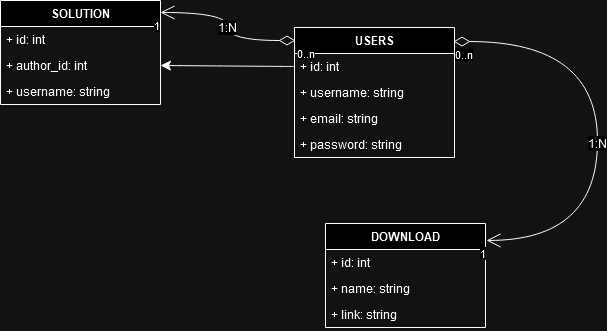

The diagram above was exported from draw.io. Its source (the exported page's mxGraphModel, read from the mxfile embedded in the PNG):
<mxGraphModel dx="1320" dy="607" grid="0" gridSize="10" guides="1" tooltips="1" connect="1" arrows="1" fold="1" page="0" pageScale="1" pageWidth="850" pageHeight="1100" math="0" shadow="0">
  <root>
    <mxCell id="0" />
    <mxCell id="1" parent="0" />
    <mxCell id="LUIe6QV-DMpMwWtgQcsk-13" value="SOLUTION" style="swimlane;fontStyle=1;align=center;verticalAlign=top;childLayout=stackLayout;horizontal=1;startSize=26;horizontalStack=0;resizeParent=1;resizeParentMax=0;resizeLast=0;collapsible=1;marginBottom=0;whiteSpace=wrap;html=1;" vertex="1" parent="1">
      <mxGeometry x="-455" y="124" width="160" height="104" as="geometry" />
    </mxCell>
    <mxCell id="LUIe6QV-DMpMwWtgQcsk-14" value="+ id: int" style="text;strokeColor=none;fillColor=none;align=left;verticalAlign=top;spacingLeft=4;spacingRight=4;overflow=hidden;rotatable=0;points=[[0,0.5],[1,0.5]];portConstraint=eastwest;whiteSpace=wrap;html=1;" vertex="1" parent="LUIe6QV-DMpMwWtgQcsk-13">
      <mxGeometry y="26" width="160" height="26" as="geometry" />
    </mxCell>
    <mxCell id="LUIe6QV-DMpMwWtgQcsk-15" value="+ author_id: int" style="text;strokeColor=none;fillColor=none;align=left;verticalAlign=top;spacingLeft=4;spacingRight=4;overflow=hidden;rotatable=0;points=[[0,0.5],[1,0.5]];portConstraint=eastwest;whiteSpace=wrap;html=1;" vertex="1" parent="LUIe6QV-DMpMwWtgQcsk-13">
      <mxGeometry y="52" width="160" height="26" as="geometry" />
    </mxCell>
    <mxCell id="LUIe6QV-DMpMwWtgQcsk-16" value="+ username: string" style="text;strokeColor=none;fillColor=none;align=left;verticalAlign=top;spacingLeft=4;spacingRight=4;overflow=hidden;rotatable=0;points=[[0,0.5],[1,0.5]];portConstraint=eastwest;whiteSpace=wrap;html=1;" vertex="1" parent="LUIe6QV-DMpMwWtgQcsk-13">
      <mxGeometry y="78" width="160" height="26" as="geometry" />
    </mxCell>
    <mxCell id="CDUosRKHOeJ06e6C84Qn-1" value="DOWNLOAD" style="swimlane;fontStyle=1;align=center;verticalAlign=top;childLayout=stackLayout;horizontal=1;startSize=26;horizontalStack=0;resizeParent=1;resizeParentMax=0;resizeLast=0;collapsible=1;marginBottom=0;whiteSpace=wrap;html=1;" vertex="1" parent="1">
      <mxGeometry x="-130" y="347" width="160" height="104" as="geometry" />
    </mxCell>
    <mxCell id="CDUosRKHOeJ06e6C84Qn-2" value="+ id: int" style="text;strokeColor=none;fillColor=none;align=left;verticalAlign=top;spacingLeft=4;spacingRight=4;overflow=hidden;rotatable=0;points=[[0,0.5],[1,0.5]];portConstraint=eastwest;whiteSpace=wrap;html=1;" vertex="1" parent="CDUosRKHOeJ06e6C84Qn-1">
      <mxGeometry y="26" width="160" height="26" as="geometry" />
    </mxCell>
    <mxCell id="CDUosRKHOeJ06e6C84Qn-3" value="+ name: string" style="text;strokeColor=none;fillColor=none;align=left;verticalAlign=top;spacingLeft=4;spacingRight=4;overflow=hidden;rotatable=0;points=[[0,0.5],[1,0.5]];portConstraint=eastwest;whiteSpace=wrap;html=1;" vertex="1" parent="CDUosRKHOeJ06e6C84Qn-1">
      <mxGeometry y="52" width="160" height="26" as="geometry" />
    </mxCell>
    <mxCell id="CDUosRKHOeJ06e6C84Qn-4" value="+ link: string" style="text;strokeColor=none;fillColor=none;align=left;verticalAlign=top;spacingLeft=4;spacingRight=4;overflow=hidden;rotatable=0;points=[[0,0.5],[1,0.5]];portConstraint=eastwest;whiteSpace=wrap;html=1;" vertex="1" parent="CDUosRKHOeJ06e6C84Qn-1">
      <mxGeometry y="78" width="160" height="26" as="geometry" />
    </mxCell>
    <mxCell id="CDUosRKHOeJ06e6C84Qn-8" value="USERS" style="swimlane;fontStyle=1;align=center;verticalAlign=top;childLayout=stackLayout;horizontal=1;startSize=26;horizontalStack=0;resizeParent=1;resizeParentMax=0;resizeLast=0;collapsible=1;marginBottom=0;whiteSpace=wrap;html=1;" vertex="1" parent="1">
      <mxGeometry x="-161" y="151" width="160" height="130" as="geometry" />
    </mxCell>
    <mxCell id="CDUosRKHOeJ06e6C84Qn-9" value="+ id: int" style="text;strokeColor=none;fillColor=none;align=left;verticalAlign=top;spacingLeft=4;spacingRight=4;overflow=hidden;rotatable=0;points=[[0,0.5],[1,0.5]];portConstraint=eastwest;whiteSpace=wrap;html=1;" vertex="1" parent="CDUosRKHOeJ06e6C84Qn-8">
      <mxGeometry y="26" width="160" height="26" as="geometry" />
    </mxCell>
    <mxCell id="CDUosRKHOeJ06e6C84Qn-10" value="+ username: string" style="text;strokeColor=none;fillColor=none;align=left;verticalAlign=top;spacingLeft=4;spacingRight=4;overflow=hidden;rotatable=0;points=[[0,0.5],[1,0.5]];portConstraint=eastwest;whiteSpace=wrap;html=1;" vertex="1" parent="CDUosRKHOeJ06e6C84Qn-8">
      <mxGeometry y="52" width="160" height="26" as="geometry" />
    </mxCell>
    <mxCell id="CDUosRKHOeJ06e6C84Qn-11" value="+ email: string" style="text;strokeColor=none;fillColor=none;align=left;verticalAlign=top;spacingLeft=4;spacingRight=4;overflow=hidden;rotatable=0;points=[[0,0.5],[1,0.5]];portConstraint=eastwest;whiteSpace=wrap;html=1;" vertex="1" parent="CDUosRKHOeJ06e6C84Qn-8">
      <mxGeometry y="78" width="160" height="26" as="geometry" />
    </mxCell>
    <mxCell id="CDUosRKHOeJ06e6C84Qn-12" value="+ password: string" style="text;strokeColor=none;fillColor=none;align=left;verticalAlign=top;spacingLeft=4;spacingRight=4;overflow=hidden;rotatable=0;points=[[0,0.5],[1,0.5]];portConstraint=eastwest;whiteSpace=wrap;html=1;" vertex="1" parent="CDUosRKHOeJ06e6C84Qn-8">
      <mxGeometry y="104" width="160" height="26" as="geometry" />
    </mxCell>
    <mxCell id="CDUosRKHOeJ06e6C84Qn-13" style="edgeStyle=none;curved=1;rounded=0;orthogonalLoop=1;jettySize=auto;html=1;exitX=0;exitY=0.5;exitDx=0;exitDy=0;entryX=1;entryY=0.5;entryDx=0;entryDy=0;fontSize=12;startSize=8;endSize=8;" edge="1" parent="1" source="CDUosRKHOeJ06e6C84Qn-9" target="LUIe6QV-DMpMwWtgQcsk-15">
      <mxGeometry relative="1" as="geometry" />
    </mxCell>
    <mxCell id="CDUosRKHOeJ06e6C84Qn-15" value="1:N" style="endArrow=open;html=1;endSize=12;startArrow=diamondThin;startSize=14;startFill=0;edgeStyle=orthogonalEdgeStyle;rounded=0;fontSize=12;curved=1;exitX=0.994;exitY=0.108;exitDx=0;exitDy=0;exitPerimeter=0;entryX=1.006;entryY=0.163;entryDx=0;entryDy=0;entryPerimeter=0;" edge="1" parent="1" source="CDUosRKHOeJ06e6C84Qn-8" target="CDUosRKHOeJ06e6C84Qn-1">
      <mxGeometry x="0.0835" relative="1" as="geometry">
        <mxPoint x="-129" y="254" as="sourcePoint" />
        <mxPoint x="31" y="254" as="targetPoint" />
        <Array as="points">
          <mxPoint x="142" y="165" />
          <mxPoint x="142" y="364" />
        </Array>
        <mxPoint as="offset" />
      </mxGeometry>
    </mxCell>
    <mxCell id="CDUosRKHOeJ06e6C84Qn-16" value="0..n" style="edgeLabel;resizable=0;html=1;align=left;verticalAlign=top;" connectable="0" vertex="1" parent="CDUosRKHOeJ06e6C84Qn-15">
      <mxGeometry x="-1" relative="1" as="geometry" />
    </mxCell>
    <mxCell id="CDUosRKHOeJ06e6C84Qn-17" value="1" style="edgeLabel;resizable=0;html=1;align=right;verticalAlign=top;" connectable="0" vertex="1" parent="CDUosRKHOeJ06e6C84Qn-15">
      <mxGeometry x="1" relative="1" as="geometry" />
    </mxCell>
    <mxCell id="CDUosRKHOeJ06e6C84Qn-18" value="1:N" style="endArrow=open;html=1;endSize=12;startArrow=diamondThin;startSize=14;startFill=0;edgeStyle=orthogonalEdgeStyle;rounded=0;fontSize=12;curved=1;exitX=0.006;exitY=0.1;exitDx=0;exitDy=0;exitPerimeter=0;entryX=1;entryY=0.115;entryDx=0;entryDy=0;entryPerimeter=0;" edge="1" parent="1" source="CDUosRKHOeJ06e6C84Qn-8" target="LUIe6QV-DMpMwWtgQcsk-13">
      <mxGeometry relative="1" as="geometry">
        <mxPoint x="-129" y="254" as="sourcePoint" />
        <mxPoint x="31" y="254" as="targetPoint" />
      </mxGeometry>
    </mxCell>
    <mxCell id="CDUosRKHOeJ06e6C84Qn-19" value="0..n" style="edgeLabel;resizable=0;html=1;align=left;verticalAlign=top;" connectable="0" vertex="1" parent="CDUosRKHOeJ06e6C84Qn-18">
      <mxGeometry x="-1" relative="1" as="geometry" />
    </mxCell>
    <mxCell id="CDUosRKHOeJ06e6C84Qn-20" value="1" style="edgeLabel;resizable=0;html=1;align=right;verticalAlign=top;" connectable="0" vertex="1" parent="CDUosRKHOeJ06e6C84Qn-18">
      <mxGeometry x="1" relative="1" as="geometry" />
    </mxCell>
  </root>
</mxGraphModel>